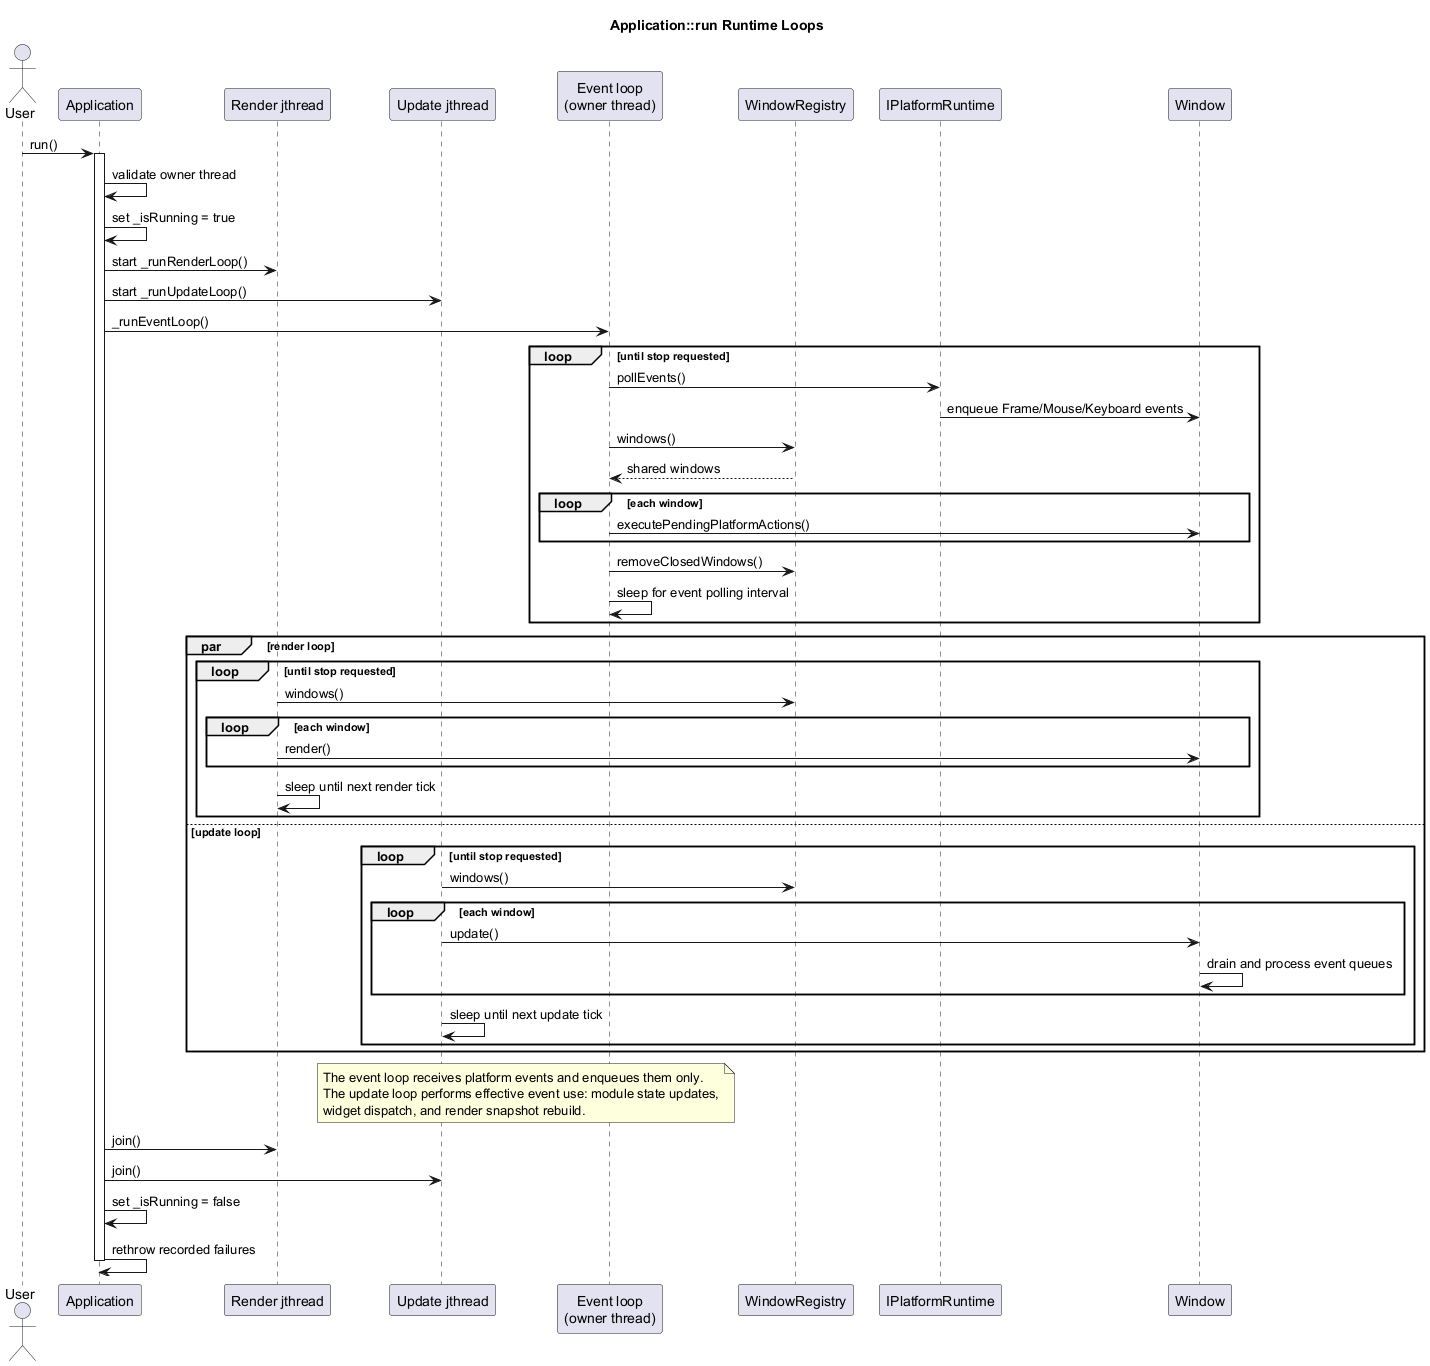

The diagram above was rendered by PlantUML. Its source (embedded in the PNG):
@startuml
title Application::run Runtime Loops

skinparam ParticipantPadding 8

actor User
participant "Application" as App
participant "Render jthread" as RenderThread
participant "Update jthread" as UpdateThread
participant "Event loop\n(owner thread)" as EventLoop
participant "WindowRegistry" as Registry
participant "IPlatformRuntime" as Platform
participant "Window" as Window

User -> App : run()
activate App
App -> App : validate owner thread
App -> App : set _isRunning = true
App -> RenderThread : start _runRenderLoop()
App -> UpdateThread : start _runUpdateLoop()
App -> EventLoop : _runEventLoop()

loop until stop requested
	EventLoop -> Platform : pollEvents()
	Platform -> Window : enqueue Frame/Mouse/Keyboard events
	EventLoop -> Registry : windows()
	Registry --> EventLoop : shared windows
	loop each window
		EventLoop -> Window : executePendingPlatformActions()
	end
	EventLoop -> Registry : removeClosedWindows()
	EventLoop -> EventLoop : sleep for event polling interval
end

par render loop
	loop until stop requested
		RenderThread -> Registry : windows()
		loop each window
			RenderThread -> Window : render()
		end
		RenderThread -> RenderThread : sleep until next render tick
	end
else update loop
	loop until stop requested
		UpdateThread -> Registry : windows()
		loop each window
			UpdateThread -> Window : update()
			Window -> Window : drain and process event queues
		end
		UpdateThread -> UpdateThread : sleep until next update tick
	end
end

note over EventLoop,UpdateThread
The event loop receives platform events and enqueues them only.
The update loop performs effective event use: module state updates,
widget dispatch, and render snapshot rebuild.
end note

App -> RenderThread : join()
App -> UpdateThread : join()
App -> App : set _isRunning = false
App -> App : rethrow recorded failures
deactivate App

@enduml